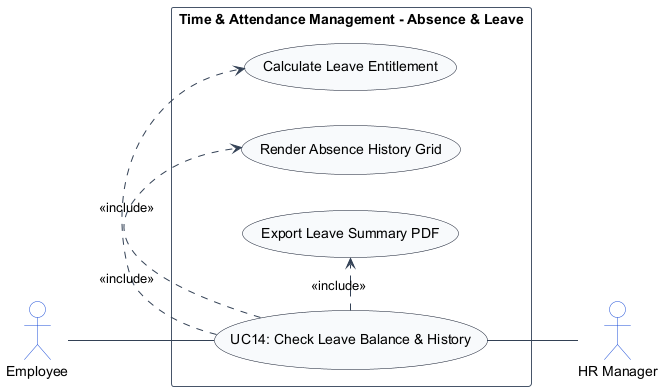

The diagram above was rendered by PlantUML. Its source (embedded in the PNG):
@startuml
left to right direction
skinparam shadowing false
skinparam packageStyle rectangle
skinparam actorStyle stickman

skinparam ArrowColor #334155
skinparam ActorBorderColor #1d4ed8
skinparam ActorBackgroundColor #ffffff
skinparam UsecaseBorderColor #0f172a
skinparam UsecaseBackgroundColor #f8fafc
skinparam RectangleBorderColor #475569
skinparam RectangleBackgroundColor #ffffff

actor "Employee" as Employee
actor "HR Manager" as HRManager

rectangle "Time & Attendance Management - Absence & Leave" {
    usecase "UC14: Check Leave Balance & History" as UC_Main
    usecase "Calculate Leave Entitlement" as UC_CalcBal
    usecase "Render Absence History Grid" as UC_RenderHist
    usecase "Export Leave Summary PDF" as UC_ExportPdf

    Employee -- UC_Main
    UC_Main .> UC_CalcBal : <<include>>
    UC_Main .> UC_RenderHist : <<include>>
    UC_Main .> UC_ExportPdf : <<include>>
    UC_Main -- HRManager
}
@enduml